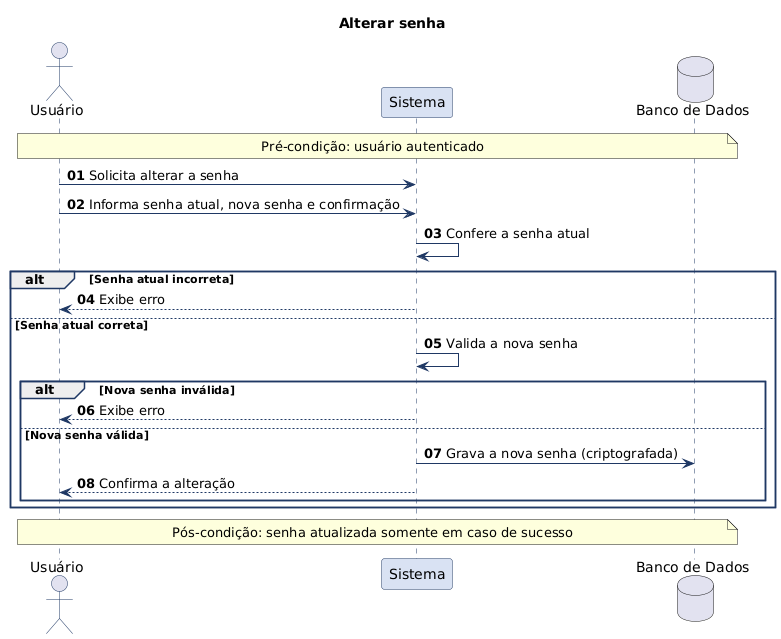

The diagram above was rendered by PlantUML. Its source (embedded in the PNG):
@startuml alterar_senha_simples
title Alterar senha

skinparam shadowing false
skinparam defaultFontName Arial
skinparam sequenceMessageAlign left
skinparam ParticipantPadding 40
skinparam sequence {
  ArrowColor #1F3864
  LifeLineBorderColor #1F3864
  ParticipantBorderColor #1F3864
  ParticipantBackgroundColor #D9E2F3
  ActorBorderColor #1F3864
  GroupBorderColor #1F3864
}
autonumber "<b>00"

actor "Usuário" as U
participant "Sistema" as S
database "Banco de Dados" as DB

note over U, DB : Pré-condição: usuário autenticado

U -> S : Solicita alterar a senha
U -> S : Informa senha atual, nova senha e confirmação
S -> S : Confere a senha atual

alt Senha atual incorreta
  S --> U : Exibe erro
else Senha atual correta
  S -> S : Valida a nova senha

  alt Nova senha inválida
    S --> U : Exibe erro
  else Nova senha válida
    S -> DB : Grava a nova senha (criptografada)
    S --> U : Confirma a alteração
  end
end

note over U, DB : Pós-condição: senha atualizada somente em caso de sucesso
@enduml